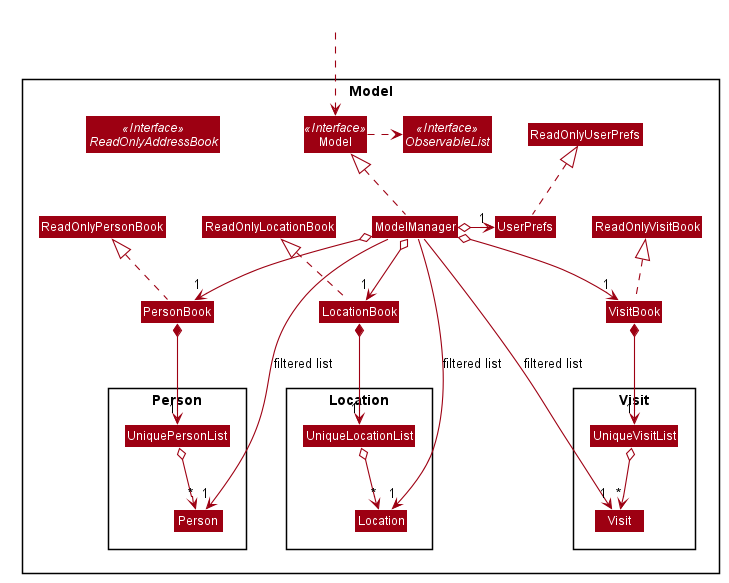

The diagram above was rendered by PlantUML. Its source (embedded in the PNG):
@startuml








skinparam BackgroundColor #FFFFFFF

skinparam Shadowing false

skinparam Class {
    FontColor #FFFFFF
    BorderThickness 1
    BorderColor #FFFFFF
    StereotypeFontColor #FFFFFF
    FontName Arial
}

skinparam Actor {
    BorderColor #000000
    Color #000000
    FontName Arial
}

skinparam Sequence {
    MessageAlign center
    BoxFontSize 15
    BoxPadding 0
    BoxFontColor #FFFFFF
    FontName Arial
}

skinparam Participant {
    FontColor #FFFFFFF
    Padding 20
}

skinparam MinClassWidth 50
skinparam ParticipantPadding 10
skinparam Shadowing false
skinparam DefaultTextAlignment center
skinparam packageStyle Rectangle

hide footbox
hide members
hide circle
skinparam arrowThickness 1.1
skinparam arrowColor #9D0012
skinparam classBackgroundColor #9D0012

Package Model <<Rectangle>>{
    Interface ReadOnlyAddressBook <<Interface>>
    Interface Model <<Interface>>
    Interface ObservableList <<Interface>>
    Class PersonBook
    Class LocationBook
    Class VisitBook
    Class ReadOnlyPersonBook
    Class ReadOnlyLocationBook
    Class ReadOnlyVisitBook
    Class Model
    Class ModelManager
    Class UserPrefs
    Class ReadOnlyUserPrefs

Package Person {
    Class Person
    Class UniquePersonList
}

Package Location {
    Class Location
    Class UniqueLocationList
}

Package Visit {
    Class Visit
    Class UniqueVisitList
}
}

Class HiddenOutside #FFFFFF
HiddenOutside ..> Model

PersonBook .up.|> ReadOnlyPersonBook
LocationBook .up.|> ReadOnlyLocationBook
VisitBook .up.|> ReadOnlyVisitBook

ModelManager .up.|> Model
Model .right.> ObservableList
ModelManager o--> "1" PersonBook
ModelManager o--> "1" LocationBook
ModelManager o--> "1" VisitBook
ModelManager o-left-> "1" UserPrefs
UserPrefs .up.|> ReadOnlyUserPrefs

PersonBook *--> "1" UniquePersonList
UniquePersonList o--> "*" Person

LocationBook *--> "1" UniqueLocationList
UniqueLocationList o--> "*" Location

VisitBook *--> "1" UniqueVisitList
UniqueVisitList o--> "*" Visit

ModelManager -->"1" Person : filtered list
ModelManager -->"1" Location : filtered list
ModelManager -->"1" Visit : filtered list
@enduml